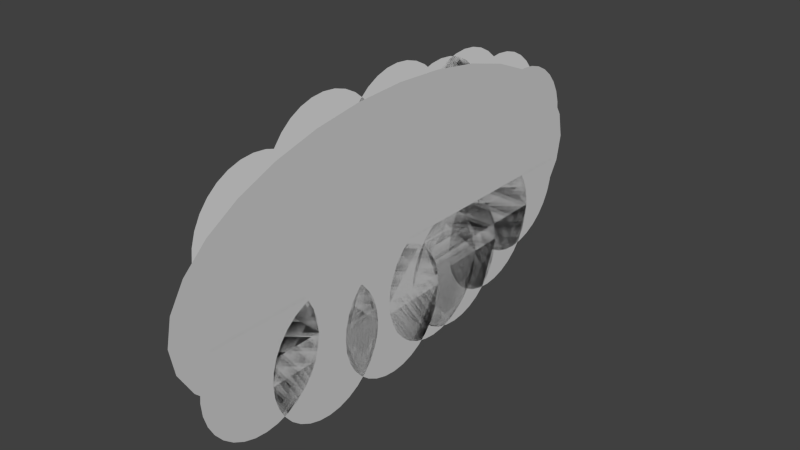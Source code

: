 # Source: tg-clouds.blend  (saved by Blender 2.74.0; exported with 4.5.12 LTS)
import bpy
from mathutils import Matrix  # noqa: F401  (used for matrix-valued properties, if any)

bpy.ops.wm.read_factory_settings(use_empty=True)
scene = bpy.context.scene
scene.name = 'Scene'

# ---- collections
col_collection_1 = bpy.data.collections.new('Collection 1'); scene.collection.children.link(col_collection_1)

# ---- materials (node trees are filled in below, after node groups)
mat_material_001 = bpy.data.materials.new('Material.001')
mat_material_001.alpha_threshold = 0.0
mat_material_001.roughness = 0.5

# ---- material node trees
mat_material_001.use_nodes = True; mat_material_001.node_tree.nodes.clear()
_N = mat_material_001.node_tree.nodes; _L = mat_material_001.node_tree.links
n0 = _N.new('ShaderNodeOutputMaterial'); n0.name = 'Material Output'; n0.location = (300, 300)
n1 = _N.new('ShaderNodeBsdfDiffuse'); n1.name = 'Diffuse BSDF'; n1.location = (10, 300)
n1.inputs[0].default_value = (0.6619, 0.6619, 0.6619, 0.5)
_L.new(n1.outputs[0], n0.inputs[0])
n0.is_active_output = True

# ---- world
world_world = bpy.data.worlds.new('World'); scene.world = world_world
world_world.color = (0.05088, 0.05088, 0.05088)
world_world.use_sun_shadow = False
world_world.sun_shadow_jitter_overblur = 0.0
world_world.cycles.sampling_method = 'MANUAL'
world_world.cycles.sample_map_resolution = 256

# ---- meshes
me_circle_008 = bpy.data.meshes.new('Circle.008')
me_circle_008.from_pydata([(-0.4477, -4.408, -9.785e-09), (-0.6428, -4.428, -9.785e-09), (-0.8304, -4.485, -9.785e-09), (-1.003, -4.577, -9.785e-09), (-1.155, -4.701, -9.785e-09), (-1.279, -4.853, -9.785e-09), (-1.372, -5.026, -9.785e-09), (-1.429, -5.213, -9.785e-09), (-1.448, -5.408, -9.785e-09), (-1.429, -5.603, -9.785e-09), (-1.372, -5.791, -9.785e-09), (-1.279, -5.964, -9.785e-09), (-1.155, -6.115, -9.785e-09), (-1.003, -6.24, -9.785e-09), (-0.8304, -6.332, -9.785e-09), (-0.6428, -6.389, -9.785e-09), (-0.4477, -6.408, -9.785e-09), (-0.2526, -6.389, -9.785e-09), (-0.06504, -6.332, -9.785e-09), (0.1078, -6.24, -9.785e-09), (0.2594, -6.115, -9.785e-09), (0.3837, -5.964, -9.785e-09), (0.4762, -5.791, -9.785e-09), (0.5331, -5.603, -9.785e-09), (0.5523, -5.408, -9.785e-09), (0.5331, -5.213, -9.785e-09), (0.4762, -5.026, -9.785e-09), (0.3837, -4.853, -9.785e-09), (0.2594, -4.701, -9.785e-09), (0.1078, -4.577, -9.785e-09), (-0.06504, -4.485, -9.785e-09), (-0.2526, -4.428, -9.785e-09), (-0.8446, -3.25, -1.846e-08), (-1.04, -3.27, -1.846e-08), (-1.227, -3.327, -1.846e-08), (-1.4, -3.419, -1.846e-08), (-1.552, -3.543, -1.846e-08), (-1.676, -3.695, -1.846e-08), (-1.768, -3.868, -1.846e-08), (-1.825, -4.055, -1.846e-08), (-1.845, -4.25, -1.846e-08), (-1.825, -4.446, -1.846e-08), (-1.768, -4.633, -1.846e-08), (-1.676, -4.806, -1.846e-08), (-1.552, -4.958, -1.846e-08), (-1.4, -5.082, -1.846e-08), (-1.227, -5.174, -1.846e-08), (-1.04, -5.231, -1.846e-08), (-0.8446, -5.25, -1.846e-08), (-0.6495, -5.231, -1.846e-08), (-0.4619, -5.174, -1.846e-08), (-0.289, -5.082, -1.846e-08), (-0.1375, -4.958, -1.846e-08), (-0.01309, -4.806, -1.846e-08), (0.07932, -4.633, -1.846e-08), (0.1362, -4.446, -1.846e-08), (0.1554, -4.25, -1.846e-08), (0.1362, -4.055, -1.846e-08), (0.07932, -3.868, -1.846e-08), (-0.01309, -3.695, -1.846e-08), (-0.1375, -3.543, -1.846e-08), (-0.289, -3.419, -1.846e-08), (-0.4619, -3.327, -1.846e-08), (-0.6495, -3.27, -1.846e-08), (-0.8446, -1.906, -1.846e-08), (-1.04, -1.926, -1.846e-08), (-1.227, -1.982, -1.846e-08), (-1.4, -2.075, -1.846e-08), (-1.552, -2.199, -1.846e-08), (-1.676, -2.351, -1.846e-08), (-1.768, -2.524, -1.846e-08), (-1.825, -2.711, -1.846e-08), (-1.845, -2.906, -1.846e-08), (-1.825, -3.101, -1.846e-08), (-1.768, -3.289, -1.846e-08), (-1.676, -3.462, -1.846e-08), (-1.552, -3.613, -1.846e-08), (-1.4, -3.738, -1.846e-08), (-1.227, -3.83, -1.846e-08), (-1.04, -3.887, -1.846e-08), (-0.8446, -3.906, -1.846e-08), (-0.6495, -3.887, -1.846e-08), (-0.4619, -3.83, -1.846e-08), (-0.289, -3.738, -1.846e-08), (-0.1375, -3.613, -1.846e-08), (-0.01309, -3.462, -1.846e-08), (0.07932, -3.289, -1.846e-08), (0.1362, -3.101, -1.846e-08), (0.1554, -2.906, -1.846e-08), (0.1362, -2.711, -1.846e-08), (0.07932, -2.524, -1.846e-08), (-0.01309, -2.351, -1.846e-08), (-0.1375, -2.199, -1.846e-08), (-0.289, -2.075, -1.846e-08), (-0.4619, -1.982, -1.846e-08), (-0.6495, -1.926, -1.846e-08), (-0.6676, -0.4949, -1.459e-08), (-0.8627, -0.5141, -1.459e-08), (-1.05, -0.571, -1.459e-08), (-1.223, -0.6634, -1.459e-08), (-1.375, -0.7878, -1.459e-08), (-1.499, -0.9393, -1.459e-08), (-1.591, -1.112, -1.459e-08), (-1.648, -1.3, -1.459e-08), (-1.668, -1.495, -1.459e-08), (-1.648, -1.69, -1.459e-08), (-1.591, -1.878, -1.459e-08), (-1.499, -2.05, -1.459e-08), (-1.375, -2.202, -1.459e-08), (-1.223, -2.326, -1.459e-08), (-1.05, -2.419, -1.459e-08), (-0.8627, -2.476, -1.459e-08), (-0.6676, -2.495, -1.459e-08), (-0.4725, -2.476, -1.459e-08), (-0.2849, -2.419, -1.459e-08), (-0.112, -2.326, -1.459e-08), (0.03953, -2.202, -1.459e-08), (0.1639, -2.05, -1.459e-08), (0.2563, -1.878, -1.459e-08), (0.3132, -1.69, -1.459e-08), (0.3324, -1.495, -1.459e-08), (0.3132, -1.3, -1.459e-08), (0.2563, -1.112, -1.459e-08), (0.1639, -0.9393, -1.459e-08), (0.03953, -0.7878, -1.459e-08), (-0.112, -0.6634, -1.459e-08), (-0.2849, -0.571, -1.459e-08), (-0.4725, -0.5141, -1.459e-08), (-0.6676, -1.004, -1.459e-08), (-0.8627, -1.023, -1.459e-08), (-1.05, -1.08, -1.459e-08), (-1.223, -1.172, -1.459e-08), (-1.375, -1.296, -1.459e-08), (-1.499, -1.448, -1.459e-08), (-1.591, -1.621, -1.459e-08), (-1.648, -1.808, -1.459e-08), (-1.668, -2.004, -1.459e-08), (-1.648, -2.199, -1.459e-08), (-1.591, -2.386, -1.459e-08), (-1.499, -2.559, -1.459e-08), (-1.375, -2.711, -1.459e-08), (-1.223, -2.835, -1.459e-08), (-1.05, -2.927, -1.459e-08), (-0.8627, -2.984, -1.459e-08), (-0.6676, -3.004, -1.459e-08), (-0.4725, -2.984, -1.459e-08), (-0.2849, -2.927, -1.459e-08), (-0.112, -2.835, -1.459e-08), (0.03953, -2.711, -1.459e-08), (0.1639, -2.559, -1.459e-08), (0.2563, -2.386, -1.459e-08), (0.3132, -2.199, -1.459e-08), (0.3324, -2.004, -1.459e-08), (0.3132, -1.808, -1.459e-08), (0.2563, -1.621, -1.459e-08), (0.1639, -1.448, -1.459e-08), (0.03953, -1.296, -1.459e-08), (-0.112, -1.172, -1.459e-08), (-0.2849, -1.08, -1.459e-08), (-0.4725, -1.023, -1.459e-08), (-0.3955, 0.3313, -8.644e-09), (-0.5906, 0.3121, -8.644e-09), (-0.7782, 0.2552, -8.644e-09), (-0.9511, 0.1628, -8.644e-09), (-1.103, 0.03843, -8.644e-09), (-1.227, -0.1131, -8.644e-09), (-1.319, -0.286, -8.644e-09), (-1.376, -0.4736, -8.644e-09), (-1.396, -0.6687, -8.644e-09), (-1.376, -0.8638, -8.644e-09), (-1.319, -1.051, -8.644e-09), (-1.227, -1.224, -8.644e-09), (-1.103, -1.376, -8.644e-09), (-0.9511, -1.5, -8.644e-09), (-0.7782, -1.593, -8.644e-09), (-0.5906, -1.649, -8.644e-09), (-0.3955, -1.669, -8.644e-09), (-0.2004, -1.649, -8.644e-09), (-0.01283, -1.593, -8.644e-09), (0.1601, -1.5, -8.644e-09), (0.3116, -1.376, -8.644e-09), (0.436, -1.224, -8.644e-09), (0.5284, -1.051, -8.644e-09), (0.5853, -0.8638, -8.644e-09), (0.6045, -0.6687, -8.644e-09), (0.5853, -0.4736, -8.644e-09), (0.5284, -0.286, -8.644e-09), (0.436, -0.1131, -8.644e-09), (0.3116, 0.03843, -8.644e-09), (0.1601, 0.1628, -8.644e-09), (-0.01283, 0.2552, -8.644e-09), (-0.2004, 0.3121, -8.644e-09), (0.0, 1.0, 0.0), (-0.1951, 0.9808, 0.0), (-0.3827, 0.9239, 0.0), (-0.5556, 0.8315, 0.0), (-0.7071, 0.7071, 0.0), (-0.8315, 0.5556, 0.0), (-0.9239, 0.3827, 0.0), (-0.9808, 0.1951, 0.0), (-1.0, 7.55e-08, 0.0), (-0.9808, -0.1951, 0.0), (-0.9239, -0.3827, 0.0), (-0.8315, -0.5556, 0.0), (-0.7071, -0.7071, 0.0), (-0.5556, -0.8315, 0.0), (-0.3827, -0.9239, 0.0), (-0.1951, -0.9808, 0.0), (3.258e-07, -1.0, 0.0), (0.1951, -0.9808, 0.0), (0.3827, -0.9239, 0.0), (0.5556, -0.8315, 0.0), (0.7071, -0.7071, 0.0), (0.8315, -0.5556, 0.0), (0.9239, -0.3827, 0.0), (0.9808, -0.1951, 0.0), (1.0, 9.656e-07, 0.0), (0.9808, 0.1951, 0.0), (0.9239, 0.3827, 0.0), (0.8315, 0.5556, 0.0), (0.7071, 0.7071, 0.0), (0.5556, 0.8315, 0.0), (0.3827, 0.9239, 0.0), (0.1951, 0.9808, 0.0)], [], [(1, 2, 3, 4, 5, 6, 7, 8, 9, 10, 11, 12, 13, 14, 15, 16, 17, 18, 19, 20, 21, 22, 23, 24, 25, 26, 27, 28, 29, 30, 31, 0), (33, 34, 35, 36, 37, 38, 39, 40, 41, 42, 43, 44, 45, 46, 47, 48, 49, 50, 51, 52, 53, 54, 55, 56, 57, 58, 59, 60, 61, 62, 63, 32), (65, 66, 67, 68, 69, 70, 71, 72, 73, 74, 75, 76, 77, 78, 79, 80, 81, 82, 83, 84, 85, 86, 87, 88, 89, 90, 91, 92, 93, 94, 95, 64), (97, 98, 99, 100, 101, 102, 103, 104, 105, 106, 107, 108, 109, 110, 111, 112, 113, 114, 115, 116, 117, 118, 119, 120, 121, 122, 123, 124, 125, 126, 127, 96), (129, 130, 131, 132, 133, 134, 135, 136, 137, 138, 139, 140, 141, 142, 143, 144, 145, 146, 147, 148, 149, 150, 151, 152, 153, 154, 155, 156, 157, 158, 159, 128), (161, 162, 163, 164, 165, 166, 167, 168, 169, 170, 171, 172, 173, 174, 175, 176, 177, 178, 179, 180, 181, 182, 183, 184, 185, 186, 187, 188, 189, 190, 191, 160), (193, 194, 195, 196, 197, 198, 199, 200, 201, 202, 203, 204, 205, 206, 207, 208, 209, 210, 211, 212, 213, 214, 215, 216, 217, 218, 219, 220, 221, 222, 223, 192)])
me_circle_008.materials.append(mat_material_001)
me_circle_008.use_remesh_preserve_volume = False
me_circle_008.use_remesh_preserve_attributes = False
me_circle_008.use_mirror_vertex_groups = False
me_circle_008.update()
me_circle_007 = bpy.data.meshes.new('Circle.007')
me_circle_007.from_pydata([(0.0, 1.0, 0.0), (-0.1951, 0.9808, 0.0), (-0.3827, 0.9239, 0.0), (-0.5556, 0.8315, 0.0), (-0.7071, 0.7071, 0.0), (-0.8315, 0.5556, 0.0), (-0.9239, 0.3827, 0.0), (-0.9808, 0.1951, 0.0), (-1.0, 7.55e-08, 0.0), (-0.9808, -0.1951, 0.0), (-0.9239, -0.3827, 0.0), (-0.8315, -0.5556, 0.0), (-0.7071, -0.7071, 0.0), (-0.5556, -0.8315, 0.0), (-0.3827, -0.9239, 0.0), (-0.1951, -0.9808, 0.0), (3.258e-07, -1.0, 0.0), (0.1951, -0.9808, 0.0), (0.3827, -0.9239, 0.0), (0.5556, -0.8315, 0.0), (0.7071, -0.7071, 0.0), (0.8315, -0.5556, 0.0), (0.9239, -0.3827, 0.0), (0.9808, -0.1951, 0.0), (1.0, 9.656e-07, 0.0), (0.9808, 0.1951, 0.0), (0.9239, 0.3827, 0.0), (0.8315, 0.5556, 0.0), (0.7071, 0.7071, 0.0), (0.5556, 0.8315, 0.0), (0.3827, 0.9239, 0.0), (0.1951, 0.9808, 0.0)], [], [(1, 2, 3, 4, 5, 6, 7, 8, 9, 10, 11, 12, 13, 14, 15, 16, 17, 18, 19, 20, 21, 22, 23, 24, 25, 26, 27, 28, 29, 30, 31, 0)])
me_circle_007.materials.append(mat_material_001)
me_circle_007.use_remesh_preserve_volume = False
me_circle_007.use_remesh_preserve_attributes = False
me_circle_007.use_mirror_vertex_groups = False
me_circle_007.update()
me_circle_006 = bpy.data.meshes.new('Circle.006')
me_circle_006.from_pydata([(0.0, 1.0, 0.0), (-0.1951, 0.9808, 0.0), (-0.3827, 0.9239, 0.0), (-0.5556, 0.8315, 0.0), (-0.7071, 0.7071, 0.0), (-0.8315, 0.5556, 0.0), (-0.9239, 0.3827, 0.0), (-0.9808, 0.1951, 0.0), (-1.0, 7.55e-08, 0.0), (-0.9808, -0.1951, 0.0), (-0.9239, -0.3827, 0.0), (-0.8315, -0.5556, 0.0), (-0.7071, -0.7071, 0.0), (-0.5556, -0.8315, 0.0), (-0.3827, -0.9239, 0.0), (-0.1951, -0.9808, 0.0), (3.258e-07, -1.0, 0.0), (0.1951, -0.9808, 0.0), (0.3827, -0.9239, 0.0), (0.5556, -0.8315, 0.0), (0.7071, -0.7071, 0.0), (0.8315, -0.5556, 0.0), (0.9239, -0.3827, 0.0), (0.9808, -0.1951, 0.0), (1.0, 9.656e-07, 0.0), (0.9808, 0.1951, 0.0), (0.9239, 0.3827, 0.0), (0.8315, 0.5556, 0.0), (0.7071, 0.7071, 0.0), (0.5556, 0.8315, 0.0), (0.3827, 0.9239, 0.0), (0.1951, 0.9808, 0.0)], [], [(1, 2, 3, 4, 5, 6, 7, 8, 9, 10, 11, 12, 13, 14, 15, 16, 17, 18, 19, 20, 21, 22, 23, 24, 25, 26, 27, 28, 29, 30, 31, 0)])
me_circle_006.use_remesh_preserve_volume = False
me_circle_006.use_remesh_preserve_attributes = False
me_circle_006.use_mirror_vertex_groups = False
me_circle_006.update()
me_circle_005 = bpy.data.meshes.new('Circle.005')
me_circle_005.from_pydata([(0.0, 1.0, 0.0), (-0.1951, 0.9808, 0.0), (-0.3827, 0.9239, 0.0), (-0.5556, 0.8315, 0.0), (-0.7071, 0.7071, 0.0), (-0.8315, 0.5556, 0.0), (-0.9239, 0.3827, 0.0), (-0.9808, 0.1951, 0.0), (-1.0, 7.55e-08, 0.0), (-0.9808, -0.1951, 0.0), (-0.9239, -0.3827, 0.0), (-0.8315, -0.5556, 0.0), (-0.7071, -0.7071, 0.0), (-0.5556, -0.8315, 0.0), (-0.3827, -0.9239, 0.0), (-0.1951, -0.9808, 0.0), (3.258e-07, -1.0, 0.0), (0.1951, -0.9808, 0.0), (0.3827, -0.9239, 0.0), (0.5556, -0.8315, 0.0), (0.7071, -0.7071, 0.0), (0.8315, -0.5556, 0.0), (0.9239, -0.3827, 0.0), (0.9808, -0.1951, 0.0), (1.0, 9.656e-07, 0.0), (0.9808, 0.1951, 0.0), (0.9239, 0.3827, 0.0), (0.8315, 0.5556, 0.0), (0.7071, 0.7071, 0.0), (0.5556, 0.8315, 0.0), (0.3827, 0.9239, 0.0), (0.1951, 0.9808, 0.0)], [], [(1, 2, 3, 4, 5, 6, 7, 8, 9, 10, 11, 12, 13, 14, 15, 16, 17, 18, 19, 20, 21, 22, 23, 24, 25, 26, 27, 28, 29, 30, 31, 0)])
me_circle_005.use_remesh_preserve_volume = False
me_circle_005.use_remesh_preserve_attributes = False
me_circle_005.use_mirror_vertex_groups = False
me_circle_005.update()
me_circle_004 = bpy.data.meshes.new('Circle.004')
me_circle_004.from_pydata([(0.0, 1.0, 0.0), (-0.1951, 0.9808, 0.0), (-0.3827, 0.9239, 0.0), (-0.5556, 0.8315, 0.0), (-0.7071, 0.7071, 0.0), (-0.8315, 0.5556, 0.0), (-0.9239, 0.3827, 0.0), (-0.9808, 0.1951, 0.0), (-1.0, 7.55e-08, 0.0), (-0.9808, -0.1951, 0.0), (-0.9239, -0.3827, 0.0), (-0.8315, -0.5556, 0.0), (-0.7071, -0.7071, 0.0), (-0.5556, -0.8315, 0.0), (-0.3827, -0.9239, 0.0), (-0.1951, -0.9808, 0.0), (3.258e-07, -1.0, 0.0), (0.1951, -0.9808, 0.0), (0.3827, -0.9239, 0.0), (0.5556, -0.8315, 0.0), (0.7071, -0.7071, 0.0), (0.8315, -0.5556, 0.0), (0.9239, -0.3827, 0.0), (0.9808, -0.1951, 0.0), (1.0, 9.656e-07, 0.0), (0.9808, 0.1951, 0.0), (0.9239, 0.3827, 0.0), (0.8315, 0.5556, 0.0), (0.7071, 0.7071, 0.0), (0.5556, 0.8315, 0.0), (0.3827, 0.9239, 0.0), (0.1951, 0.9808, 0.0)], [], [(1, 2, 3, 4, 5, 6, 7, 8, 9, 10, 11, 12, 13, 14, 15, 16, 17, 18, 19, 20, 21, 22, 23, 24, 25, 26, 27, 28, 29, 30, 31, 0)])
me_circle_004.use_remesh_preserve_volume = False
me_circle_004.use_remesh_preserve_attributes = False
me_circle_004.use_mirror_vertex_groups = False
me_circle_004.update()
me_circle_003 = bpy.data.meshes.new('Circle.003')
me_circle_003.from_pydata([(0.0, 1.0, 0.0), (-0.1951, 0.9808, 0.0), (-0.3827, 0.9239, 0.0), (-0.5556, 0.8315, 0.0), (-0.7071, 0.7071, 0.0), (-0.8315, 0.5556, 0.0), (-0.9239, 0.3827, 0.0), (-0.9808, 0.1951, 0.0), (-1.0, 7.55e-08, 0.0), (-0.9808, -0.1951, 0.0), (-0.9239, -0.3827, 0.0), (-0.8315, -0.5556, 0.0), (-0.7071, -0.7071, 0.0), (-0.5556, -0.8315, 0.0), (-0.3827, -0.9239, 0.0), (-0.1951, -0.9808, 0.0), (3.258e-07, -1.0, 0.0), (0.1951, -0.9808, 0.0), (0.3827, -0.9239, 0.0), (0.5556, -0.8315, 0.0), (0.7071, -0.7071, 0.0), (0.8315, -0.5556, 0.0), (0.9239, -0.3827, 0.0), (0.9808, -0.1951, 0.0), (1.0, 9.656e-07, 0.0), (0.9808, 0.1951, 0.0), (0.9239, 0.3827, 0.0), (0.8315, 0.5556, 0.0), (0.7071, 0.7071, 0.0), (0.5556, 0.8315, 0.0), (0.3827, 0.9239, 0.0), (0.1951, 0.9808, 0.0)], [], [(1, 2, 3, 4, 5, 6, 7, 8, 9, 10, 11, 12, 13, 14, 15, 16, 17, 18, 19, 20, 21, 22, 23, 24, 25, 26, 27, 28, 29, 30, 31, 0)])
me_circle_003.use_remesh_preserve_volume = False
me_circle_003.use_remesh_preserve_attributes = False
me_circle_003.use_mirror_vertex_groups = False
me_circle_003.update()
me_circle_002 = bpy.data.meshes.new('Circle.002')
me_circle_002.from_pydata([(0.0, 1.0, 0.0), (-0.1951, 0.9808, 0.0), (-0.3827, 0.9239, 0.0), (-0.5556, 0.8315, 0.0), (-0.7071, 0.7071, 0.0), (-0.8315, 0.5556, 0.0), (-0.9239, 0.3827, 0.0), (-0.9808, 0.1951, 0.0), (-1.0, 7.55e-08, 0.0), (-0.9808, -0.1951, 0.0), (-0.9239, -0.3827, 0.0), (-0.8315, -0.5556, 0.0), (-0.7071, -0.7071, 0.0), (-0.5556, -0.8315, 0.0), (-0.3827, -0.9239, 0.0), (-0.1951, -0.9808, 0.0), (3.258e-07, -1.0, 0.0), (0.1951, -0.9808, 0.0), (0.3827, -0.9239, 0.0), (0.5556, -0.8315, 0.0), (0.7071, -0.7071, 0.0), (0.8315, -0.5556, 0.0), (0.9239, -0.3827, 0.0), (0.9808, -0.1951, 0.0), (1.0, 9.656e-07, 0.0), (0.9808, 0.1951, 0.0), (0.9239, 0.3827, 0.0), (0.8315, 0.5556, 0.0), (0.7071, 0.7071, 0.0), (0.5556, 0.8315, 0.0), (0.3827, 0.9239, 0.0), (0.1951, 0.9808, 0.0)], [], [(1, 2, 3, 4, 5, 6, 7, 8, 9, 10, 11, 12, 13, 14, 15, 16, 17, 18, 19, 20, 21, 22, 23, 24, 25, 26, 27, 28, 29, 30, 31, 0)])
me_circle_002.use_remesh_preserve_volume = False
me_circle_002.use_remesh_preserve_attributes = False
me_circle_002.use_mirror_vertex_groups = False
me_circle_002.update()
me_circle_001 = bpy.data.meshes.new('Circle.001')
me_circle_001.from_pydata([(0.0, 1.0, 0.0), (-0.1951, 0.9808, 0.0), (-0.3827, 0.9239, 0.0), (-0.5556, 0.8315, 0.0), (-0.7071, 0.7071, 0.0), (-0.8315, 0.5556, 0.0), (-0.9239, 0.3827, 0.0), (-0.9808, 0.1951, 0.0), (-1.0, 7.55e-08, 0.0), (-0.9808, -0.1951, 0.0), (-0.9239, -0.3827, 0.0), (-0.8315, -0.5556, 0.0), (-0.7071, -0.7071, 0.0), (-0.5556, -0.8315, 0.0), (-0.3827, -0.9239, 0.0), (-0.1951, -0.9808, 0.0), (3.258e-07, -1.0, 0.0), (0.1951, -0.9808, 0.0), (0.3827, -0.9239, 0.0), (0.5556, -0.8315, 0.0), (0.7071, -0.7071, 0.0), (0.8315, -0.5556, 0.0), (0.9239, -0.3827, 0.0), (0.9808, -0.1951, 0.0), (1.0, 9.656e-07, 0.0), (0.9808, 0.1951, 0.0), (0.9239, 0.3827, 0.0), (0.8315, 0.5556, 0.0), (0.7071, 0.7071, 0.0), (0.5556, 0.8315, 0.0), (0.3827, 0.9239, 0.0), (0.1951, 0.9808, 0.0)], [], [(1, 2, 3, 4, 5, 6, 7, 8, 9, 10, 11, 12, 13, 14, 15, 16, 17, 18, 19, 20, 21, 22, 23, 24, 25, 26, 27, 28, 29, 30, 31, 0)])
me_circle_001.use_remesh_preserve_volume = False
me_circle_001.use_remesh_preserve_attributes = False
me_circle_001.use_mirror_vertex_groups = False
me_circle_001.update()
me_circle = bpy.data.meshes.new('Circle')
me_circle.from_pydata([(0.0, 1.0, 0.0), (-0.1951, 0.9808, 0.0), (-0.3827, 0.9239, 0.0), (-0.5556, 0.8315, 0.0), (-0.7071, 0.7071, 0.0), (-0.8315, 0.5556, 0.0), (-0.9239, 0.3827, 0.0), (-0.9808, 0.1951, 0.0), (-1.0, 7.55e-08, 0.0), (-0.9808, -0.1951, 0.0), (-0.9239, -0.3827, 0.0), (-0.8315, -0.5556, 0.0), (-0.7071, -0.7071, 0.0), (-0.5556, -0.8315, 0.0), (-0.3827, -0.9239, 0.0), (-0.1951, -0.9808, 0.0), (3.258e-07, -1.0, 0.0), (0.1951, -0.9808, 0.0), (0.3827, -0.9239, 0.0), (0.5556, -0.8315, 0.0), (0.7071, -0.7071, 0.0), (0.8315, -0.5556, 0.0), (0.9239, -0.3827, 0.0), (0.9808, -0.1951, 0.0), (1.0, 9.656e-07, 0.0), (0.9808, 0.1951, 0.0), (0.9239, 0.3827, 0.0), (0.8315, 0.5556, 0.0), (0.7071, 0.7071, 0.0), (0.5556, 0.8315, 0.0), (0.3827, 0.9239, 0.0), (0.1951, 0.9808, 0.0)], [], [(1, 2, 3, 4, 5, 6, 7, 8, 9, 10, 11, 12, 13, 14, 15, 16, 17, 18, 19, 20, 21, 22, 23, 24, 25, 26, 27, 28, 29, 30, 31, 0)])
me_circle.materials.append(mat_material_001)
me_circle.use_remesh_preserve_volume = False
me_circle.use_remesh_preserve_attributes = False
me_circle.use_mirror_vertex_groups = False
me_circle.update()

# ---- objects
ob_circle_008 = bpy.data.objects.new('Circle.008', me_circle_008)
ob_circle_007 = bpy.data.objects.new('Circle.007', me_circle_007)
ob_circle_006 = bpy.data.objects.new('Circle.006', me_circle_006)
ob_circle_005 = bpy.data.objects.new('Circle.005', me_circle_005)
ob_circle_004 = bpy.data.objects.new('Circle.004', me_circle_004)
ob_circle_003 = bpy.data.objects.new('Circle.003', me_circle_003)
ob_circle_002 = bpy.data.objects.new('Circle.002', me_circle_002)
ob_circle_001 = bpy.data.objects.new('Circle.001', me_circle_001)
ob_circle = bpy.data.objects.new('Circle', me_circle)

# ---- transforms, parenting, visibility, modifiers, constraints
ob_circle_008.location = (0.0, 1.389, -0.2463)
ob_circle_008.rotation_euler = (0.0, 4.712, 0.0)
ob_circle_008.scale = (0.5, 0.5, 1.0)
ob_circle_008.lineart.crease_threshold = 0.0
ob_circle_007.location = (0.0, 1.426, 0.2157)
ob_circle_007.rotation_euler = (0.0, 1.571, 0.0)
ob_circle_007.scale = (0.5, 0.5, 1.0)
ob_circle_007.lineart.crease_threshold = 0.0
ob_circle_006.location = (0.0, 1.091, 0.4135)
ob_circle_006.rotation_euler = (0.0, 1.571, 0.0)
ob_circle_006.scale = (0.5, 0.5, 1.0)
ob_circle_006.lineart.crease_threshold = 0.0
ob_circle_005.location = (0.0, 0.424, 0.5495)
ob_circle_005.rotation_euler = (0.0, 1.571, 0.0)
ob_circle_005.scale = (0.5, 0.5, 1.0)
ob_circle_005.lineart.crease_threshold = 0.0
ob_circle_004.location = (0.0, 0.6783, 0.5495)
ob_circle_004.rotation_euler = (0.0, 1.571, 0.0)
ob_circle_004.scale = (0.5, 0.5, 1.0)
ob_circle_004.lineart.crease_threshold = 0.0
ob_circle_003.location = (0.0, -0.02745, 0.638)
ob_circle_003.rotation_euler = (0.0, 1.571, 0.0)
ob_circle_003.scale = (0.5, 0.5, 1.0)
ob_circle_003.lineart.crease_threshold = 0.0
ob_circle_002.location = (0.0, -0.6995, 0.638)
ob_circle_002.rotation_euler = (0.0, 1.571, 0.0)
ob_circle_002.scale = (0.5, 0.5, 1.0)
ob_circle_002.lineart.crease_threshold = 0.0
ob_circle_001.location = (0.0, -1.278, 0.4396)
ob_circle_001.rotation_euler = (0.0, 1.571, 0.0)
ob_circle_001.scale = (0.5, 0.5, 1.0)
ob_circle_001.lineart.crease_threshold = 0.0
ob_circle.location = (0.0, 0.0, 0.0)
ob_circle.rotation_euler = (0.0, 1.571, 0.0)
ob_circle.scale = (1.0, 2.0, 1.0)
ob_circle.lineart.crease_threshold = 0.0

# ---- collection membership
col_collection_1.objects.link(ob_circle_008)
col_collection_1.objects.link(ob_circle_007)
col_collection_1.objects.link(ob_circle_006)
col_collection_1.objects.link(ob_circle_005)
col_collection_1.objects.link(ob_circle_004)
col_collection_1.objects.link(ob_circle_003)
col_collection_1.objects.link(ob_circle_002)
col_collection_1.objects.link(ob_circle_001)
col_collection_1.objects.link(ob_circle)

# ---- scene / render settings (as saved in the file)
scene.frame_start = 1; scene.frame_end = 250; scene.frame_set(1)
scene.render.engine = 'CYCLES'
scene.render.resolution_percentage = 50
scene.render.dither_intensity = 0.0
scene.cycles.use_denoising = False
scene.cycles.samples = 10
scene.cycles.sampling_pattern = 'TABULATED_SOBOL'
scene.cycles.light_sampling_threshold = 0.0
scene.cycles.use_adaptive_sampling = False
scene.cycles.use_light_tree = False
scene.cycles.blur_glossy = 0.0
scene.cycles.pixel_filter_type = 'GAUSSIAN'
scene.cycles.sample_clamp_indirect = 0.0
scene.view_settings.view_transform = 'Standard'
bpy.context.view_layer.update()

# ---- added for rendering (the .blend has no active camera and no usable light): camera, sun
cam_auto = bpy.data.cameras.new('AutoCamera')
cam_auto.lens = 50.0
cam_auto.sensor_width = 36.0
cam_auto.clip_end = 1000.0
ob_auto_camera = bpy.data.objects.new('AutoCamera', cam_auto)
scene.collection.objects.link(ob_auto_camera)
ob_auto_camera.location = (4.27215, -5.12658, 3.40241)
ob_auto_camera.rotation_euler = (1.09748, -7.21219e-08, 0.694738)
scene.camera = ob_auto_camera
light_auto_sun = bpy.data.lights.new('AutoSun', 'SUN')
light_auto_sun.energy = 3.0
light_auto_sun.angle = 0.0523599
ob_auto_sun = bpy.data.objects.new('AutoSun', light_auto_sun)
scene.collection.objects.link(ob_auto_sun)
ob_auto_sun.rotation_euler = (0.872665, 0.174533, 0.523599)
bpy.context.view_layer.update()
